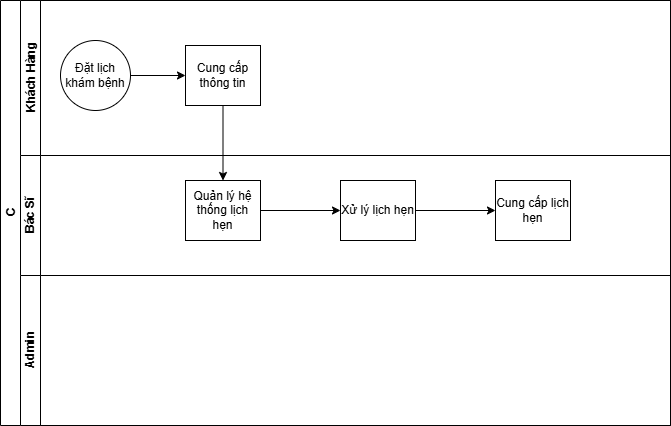

The diagram above was exported from draw.io. Its source (the exported page's mxGraphModel, read from the mxfile embedded in the PNG):
<mxGraphModel dx="1042" dy="613" grid="1" gridSize="10" guides="1" tooltips="1" connect="1" arrows="1" fold="1" page="1" pageScale="1" pageWidth="827" pageHeight="1169" math="0" shadow="0">
  <root>
    <mxCell id="0" />
    <mxCell id="1" parent="0" />
    <mxCell id="dNxyNK7c78bLwvsdeMH5-19" value="C" style="swimlane;html=1;childLayout=stackLayout;resizeParent=1;resizeParentMax=0;horizontal=0;startSize=20;horizontalStack=0;" parent="1" vertex="1">
      <mxGeometry x="120" y="120" width="670" height="425" as="geometry" />
    </mxCell>
    <mxCell id="dNxyNK7c78bLwvsdeMH5-20" value="Khách Hàng" style="swimlane;html=1;startSize=20;horizontal=0;" parent="dNxyNK7c78bLwvsdeMH5-19" vertex="1">
      <mxGeometry x="20" width="650" height="155" as="geometry" />
    </mxCell>
    <mxCell id="79opLkGaCmiNK5minbMA-2" value="" style="edgeStyle=orthogonalEdgeStyle;rounded=0;orthogonalLoop=1;jettySize=auto;html=1;" edge="1" parent="dNxyNK7c78bLwvsdeMH5-20" source="dNxyNK7c78bLwvsdeMH5-23" target="79opLkGaCmiNK5minbMA-1">
      <mxGeometry relative="1" as="geometry" />
    </mxCell>
    <mxCell id="dNxyNK7c78bLwvsdeMH5-23" value="Đặt lịch khám bệnh" style="ellipse;whiteSpace=wrap;html=1;" parent="dNxyNK7c78bLwvsdeMH5-20" vertex="1">
      <mxGeometry x="40" y="40" width="70" height="70" as="geometry" />
    </mxCell>
    <mxCell id="79opLkGaCmiNK5minbMA-1" value="Cung cấp thông tin" style="whiteSpace=wrap;html=1;" vertex="1" parent="dNxyNK7c78bLwvsdeMH5-20">
      <mxGeometry x="165" y="45" width="75" height="60" as="geometry" />
    </mxCell>
    <mxCell id="dNxyNK7c78bLwvsdeMH5-21" value="Bác Sĩ" style="swimlane;html=1;startSize=20;horizontal=0;" parent="dNxyNK7c78bLwvsdeMH5-19" vertex="1">
      <mxGeometry x="20" y="155" width="650" height="120" as="geometry" />
    </mxCell>
    <mxCell id="79opLkGaCmiNK5minbMA-12" value="" style="edgeStyle=orthogonalEdgeStyle;rounded=0;orthogonalLoop=1;jettySize=auto;html=1;" edge="1" parent="dNxyNK7c78bLwvsdeMH5-21" source="79opLkGaCmiNK5minbMA-9" target="79opLkGaCmiNK5minbMA-11">
      <mxGeometry relative="1" as="geometry" />
    </mxCell>
    <mxCell id="79opLkGaCmiNK5minbMA-9" value="Quản lý hệ thống lịch hẹn" style="whiteSpace=wrap;html=1;" vertex="1" parent="dNxyNK7c78bLwvsdeMH5-21">
      <mxGeometry x="165" y="25" width="75" height="60" as="geometry" />
    </mxCell>
    <mxCell id="79opLkGaCmiNK5minbMA-14" value="" style="edgeStyle=orthogonalEdgeStyle;rounded=0;orthogonalLoop=1;jettySize=auto;html=1;" edge="1" parent="dNxyNK7c78bLwvsdeMH5-21" source="79opLkGaCmiNK5minbMA-11" target="79opLkGaCmiNK5minbMA-13">
      <mxGeometry relative="1" as="geometry" />
    </mxCell>
    <mxCell id="79opLkGaCmiNK5minbMA-11" value="Xử lý lịch hẹn" style="whiteSpace=wrap;html=1;" vertex="1" parent="dNxyNK7c78bLwvsdeMH5-21">
      <mxGeometry x="320" y="25" width="75" height="60" as="geometry" />
    </mxCell>
    <mxCell id="79opLkGaCmiNK5minbMA-13" value="Cung cấp lịch hẹn" style="whiteSpace=wrap;html=1;" vertex="1" parent="dNxyNK7c78bLwvsdeMH5-21">
      <mxGeometry x="475" y="25" width="75" height="60" as="geometry" />
    </mxCell>
    <mxCell id="dNxyNK7c78bLwvsdeMH5-22" value="Admin" style="swimlane;html=1;startSize=20;horizontal=0;" parent="dNxyNK7c78bLwvsdeMH5-19" vertex="1">
      <mxGeometry x="20" y="275" width="650" height="150" as="geometry" />
    </mxCell>
    <mxCell id="79opLkGaCmiNK5minbMA-10" value="" style="edgeStyle=orthogonalEdgeStyle;rounded=0;orthogonalLoop=1;jettySize=auto;html=1;" edge="1" parent="dNxyNK7c78bLwvsdeMH5-19" source="79opLkGaCmiNK5minbMA-1" target="79opLkGaCmiNK5minbMA-9">
      <mxGeometry relative="1" as="geometry" />
    </mxCell>
  </root>
</mxGraphModel>